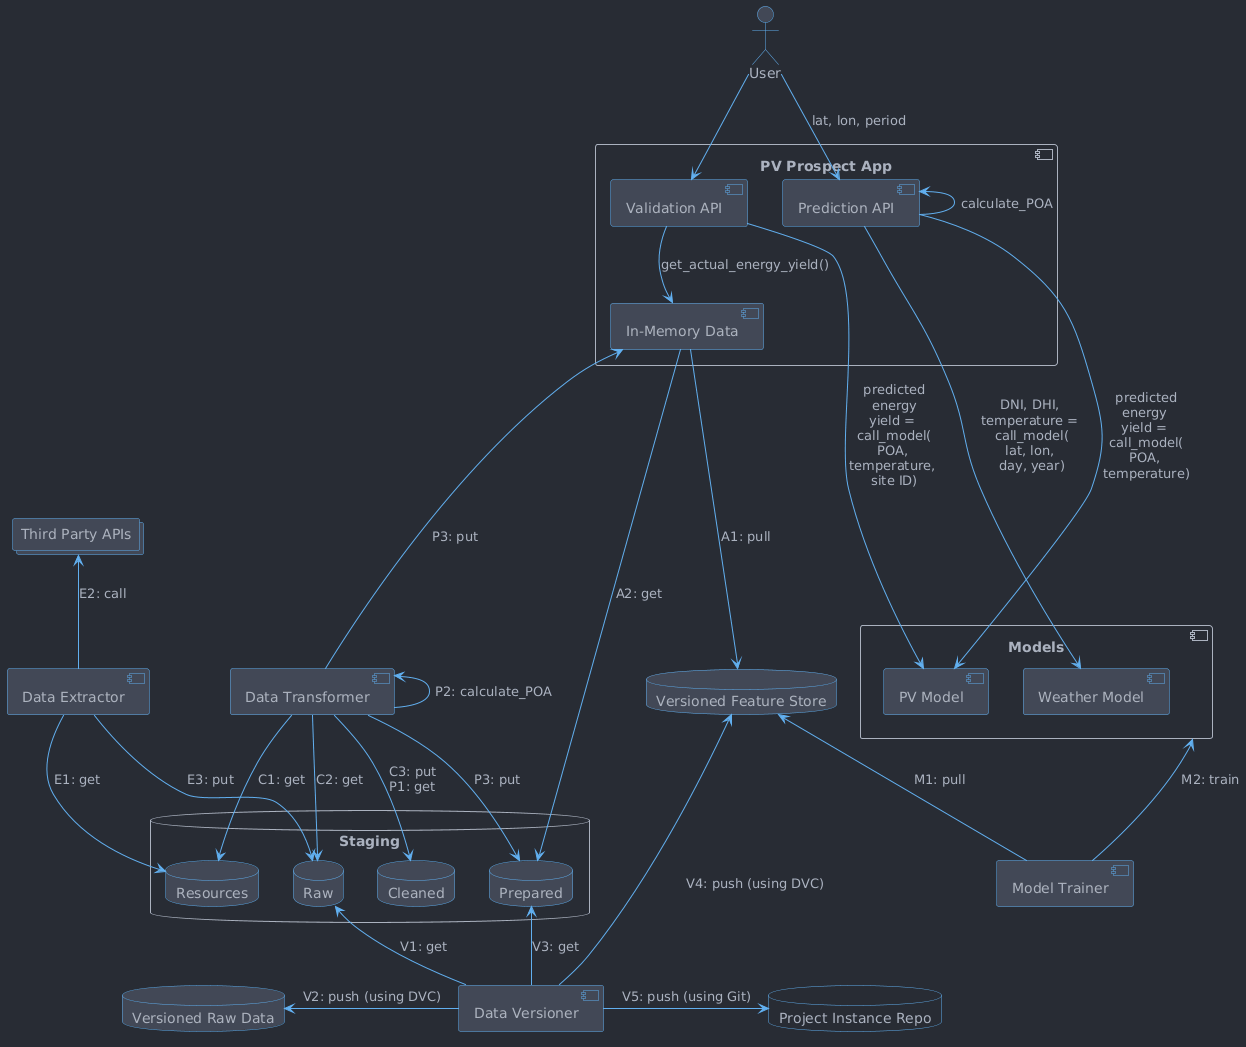

The diagram above was rendered by PlantUML. Its source (embedded in the PNG):
@startuml

!include theme.puml

collections "Third Party APIs" as ThirdPartyAPIs

database Staging {
  database "Resources" as StagingResources
  database "Raw" as StagingRaw
  database "Cleaned" as StagingCleaned
  database "Prepared" as StagingPrepared
}

database "Versioned Raw Data" as VersionedRaw
database "Versioned Feature Store" as VersionedFeature

component "Data Extractor" as DataExtractor
component "Data Transformer" as DataTransformer

component Models {
  component "Weather Model" as WeatherModel
  component "PV Model" as PvModel
}

component "Model Trainer" as ModelTrainer

component "PV Prospect App" as PvProspectApp {
  component "Prediction API" as PredictionApi
  component "Validation API" as ValidationApi
  component "In-Memory Data" as InMemoryData
}

component "Data Versioner" as DataVersioner
database "Project Instance Repo" as ProjectInstanceRepo #transparent

actor User


User --> ValidationApi
User --> PredictionApi : lat, lon, period

PredictionApi ---> WeatherModel : DNI, DHI, \ntemperature = \ncall_model(\nlat, lon, \nday, year)
PredictionApi <- PredictionApi : calculate_POA
PredictionApi ----> PvModel : predicted\nenergy \nyield = \ncall_model(\nPOA, \ntemperature)

ValidationApi --> PvModel : predicted\nenergy\nyield = \ncall_model(\nPOA, \ntemperature, \nsite ID)
ValidationApi --> InMemoryData : get_actual_energy_yield()

VersionedFeature <-- ModelTrainer : M1: pull
Models <-- ModelTrainer : M2: train

ThirdPartyAPIs <-- DataExtractor : E2: call

StagingResources <-- DataExtractor: E1: get
DataExtractor --> StagingRaw : E3: put

DataTransformer --> StagingResources : C1: get
DataTransformer --> StagingRaw : C2: get
DataTransformer --> StagingCleaned : C3: put\nP1: get
DataTransformer <- DataTransformer : P2: calculate_POA
DataTransformer --> StagingPrepared : P3: put
StagingCleaned -[hidden]> StagingPrepared

InMemoryData <--- DataTransformer : P3: put

StagingRaw <-- DataVersioner : V1: get
VersionedRaw <- DataVersioner : V2: push (using DVC)

StagingPrepared <-- DataVersioner : V3: get
VersionedFeature <-- DataVersioner : V4: push (using DVC)
DataVersioner -> ProjectInstanceRepo : V5: push (using Git)

InMemoryData ---> VersionedFeature : A1: pull
InMemoryData ---> StagingPrepared : A2: get

@enduml